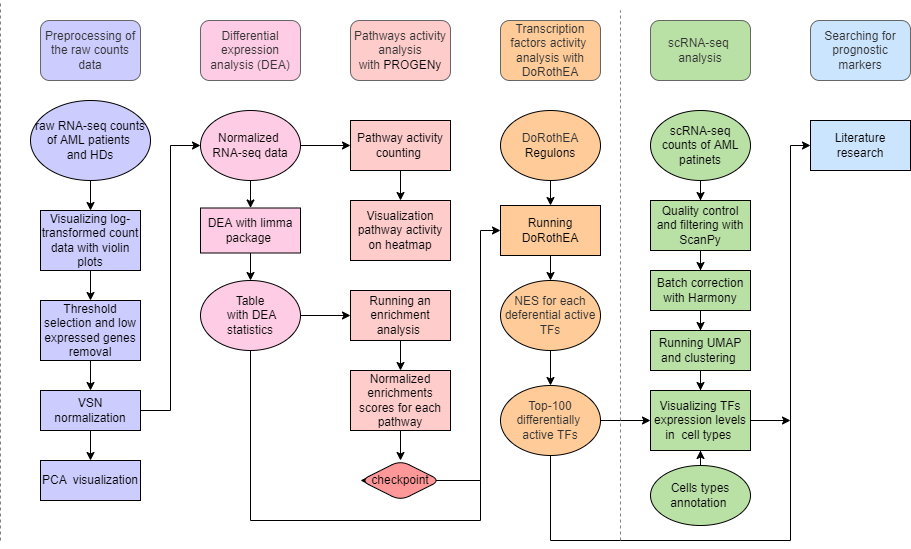

The diagram above was exported from draw.io. Its source (the exported page's mxGraphModel, read from the mxfile embedded in the PNG):
<mxGraphModel dx="1272" dy="550" grid="1" gridSize="10" guides="1" tooltips="1" connect="1" arrows="1" fold="1" page="1" pageScale="1" pageWidth="827" pageHeight="1169" math="0" shadow="0">
  <root>
    <mxCell id="0" />
    <mxCell id="1" parent="0" />
    <mxCell id="ep8b0DQyYozTBDZ_ObIT-1" value="Preprocessing of the raw counts data" style="rounded=1;whiteSpace=wrap;html=1;fillColor=#CCCCFF;strokeColor=#666666;fontColor=#333333;" vertex="1" parent="1">
      <mxGeometry x="140" y="120" width="100" height="60" as="geometry" />
    </mxCell>
    <mxCell id="ep8b0DQyYozTBDZ_ObIT-32" value="" style="edgeStyle=orthogonalEdgeStyle;rounded=0;orthogonalLoop=1;jettySize=auto;html=1;" edge="1" parent="1" source="ep8b0DQyYozTBDZ_ObIT-3" target="ep8b0DQyYozTBDZ_ObIT-27">
      <mxGeometry relative="1" as="geometry" />
    </mxCell>
    <mxCell id="ep8b0DQyYozTBDZ_ObIT-3" value="Threshold selection and low expressed genes removal" style="rounded=0;whiteSpace=wrap;html=1;fillColor=#CCCCFF;" vertex="1" parent="1">
      <mxGeometry x="140" y="400" width="100" height="60" as="geometry" />
    </mxCell>
    <mxCell id="ep8b0DQyYozTBDZ_ObIT-5" value="PCA&amp;nbsp; visualization" style="rounded=0;whiteSpace=wrap;html=1;fillColor=#CCCCFF;" vertex="1" parent="1">
      <mxGeometry x="140" y="560" width="100" height="40" as="geometry" />
    </mxCell>
    <mxCell id="ep8b0DQyYozTBDZ_ObIT-11" style="edgeStyle=orthogonalEdgeStyle;rounded=0;orthogonalLoop=1;jettySize=auto;html=1;exitX=0.5;exitY=1;exitDx=0;exitDy=0;entryX=0.5;entryY=0;entryDx=0;entryDy=0;" edge="1" parent="1" source="ep8b0DQyYozTBDZ_ObIT-6" target="ep8b0DQyYozTBDZ_ObIT-3">
      <mxGeometry relative="1" as="geometry" />
    </mxCell>
    <mxCell id="ep8b0DQyYozTBDZ_ObIT-6" value="Visualizing log-transformed count data with violin plots" style="rounded=0;whiteSpace=wrap;html=1;fillColor=#CCCCFF;" vertex="1" parent="1">
      <mxGeometry x="140" y="310" width="100" height="60" as="geometry" />
    </mxCell>
    <mxCell id="ep8b0DQyYozTBDZ_ObIT-39" style="edgeStyle=orthogonalEdgeStyle;rounded=0;orthogonalLoop=1;jettySize=auto;html=1;entryX=0.5;entryY=0;entryDx=0;entryDy=0;" edge="1" parent="1" source="ep8b0DQyYozTBDZ_ObIT-8" target="ep8b0DQyYozTBDZ_ObIT-37">
      <mxGeometry relative="1" as="geometry" />
    </mxCell>
    <mxCell id="ep8b0DQyYozTBDZ_ObIT-8" value="DEA with limma package&amp;nbsp;" style="rounded=0;whiteSpace=wrap;html=1;fillColor=#FFCCE6;" vertex="1" parent="1">
      <mxGeometry x="300" y="307.5" width="100" height="45" as="geometry" />
    </mxCell>
    <mxCell id="ep8b0DQyYozTBDZ_ObIT-17" style="edgeStyle=orthogonalEdgeStyle;rounded=0;orthogonalLoop=1;jettySize=auto;html=1;exitX=0.5;exitY=1;exitDx=0;exitDy=0;entryX=0.5;entryY=0;entryDx=0;entryDy=0;" edge="1" parent="1" source="ep8b0DQyYozTBDZ_ObIT-16" target="ep8b0DQyYozTBDZ_ObIT-6">
      <mxGeometry relative="1" as="geometry" />
    </mxCell>
    <mxCell id="ep8b0DQyYozTBDZ_ObIT-16" value="&lt;span style=&quot;&quot;&gt;raw RNA-seq counts of AML patients &lt;br&gt;and HDs&lt;/span&gt;" style="ellipse;whiteSpace=wrap;html=1;rounded=1;fillColor=#CCCCFF;" vertex="1" parent="1">
      <mxGeometry x="130" y="200" width="120" height="80" as="geometry" />
    </mxCell>
    <mxCell id="ep8b0DQyYozTBDZ_ObIT-38" style="edgeStyle=orthogonalEdgeStyle;rounded=0;orthogonalLoop=1;jettySize=auto;html=1;exitX=0.5;exitY=1;exitDx=0;exitDy=0;entryX=0.5;entryY=0;entryDx=0;entryDy=0;" edge="1" parent="1" source="ep8b0DQyYozTBDZ_ObIT-18" target="ep8b0DQyYozTBDZ_ObIT-8">
      <mxGeometry relative="1" as="geometry" />
    </mxCell>
    <mxCell id="ep8b0DQyYozTBDZ_ObIT-49" style="edgeStyle=orthogonalEdgeStyle;rounded=0;orthogonalLoop=1;jettySize=auto;html=1;entryX=0;entryY=0.5;entryDx=0;entryDy=0;strokeColor=#000000;fillColor=#000000;" edge="1" parent="1" source="ep8b0DQyYozTBDZ_ObIT-18" target="ep8b0DQyYozTBDZ_ObIT-47">
      <mxGeometry relative="1" as="geometry" />
    </mxCell>
    <mxCell id="ep8b0DQyYozTBDZ_ObIT-18" value="Normalized &lt;br&gt;RNA-seq data" style="ellipse;whiteSpace=wrap;html=1;rounded=1;fillColor=#FFCCE6;" vertex="1" parent="1">
      <mxGeometry x="300" y="210" width="100" height="70" as="geometry" />
    </mxCell>
    <mxCell id="ep8b0DQyYozTBDZ_ObIT-23" value="Differential expression analysis (DEA)" style="rounded=1;whiteSpace=wrap;html=1;fillColor=#FFCCE6;strokeColor=#666666;fontColor=#333333;" vertex="1" parent="1">
      <mxGeometry x="300" y="120" width="100" height="60" as="geometry" />
    </mxCell>
    <mxCell id="ep8b0DQyYozTBDZ_ObIT-34" style="edgeStyle=orthogonalEdgeStyle;rounded=0;orthogonalLoop=1;jettySize=auto;html=1;entryX=0.5;entryY=0;entryDx=0;entryDy=0;" edge="1" parent="1" source="ep8b0DQyYozTBDZ_ObIT-27">
      <mxGeometry relative="1" as="geometry">
        <mxPoint x="190" y="560" as="targetPoint" />
      </mxGeometry>
    </mxCell>
    <mxCell id="ep8b0DQyYozTBDZ_ObIT-36" style="edgeStyle=orthogonalEdgeStyle;rounded=0;orthogonalLoop=1;jettySize=auto;html=1;entryX=0;entryY=0.5;entryDx=0;entryDy=0;" edge="1" parent="1" source="ep8b0DQyYozTBDZ_ObIT-27" target="ep8b0DQyYozTBDZ_ObIT-18">
      <mxGeometry relative="1" as="geometry" />
    </mxCell>
    <mxCell id="ep8b0DQyYozTBDZ_ObIT-27" value="VSN normalization" style="rounded=0;whiteSpace=wrap;html=1;fillColor=#CCCCFF;" vertex="1" parent="1">
      <mxGeometry x="140" y="490" width="100" height="40" as="geometry" />
    </mxCell>
    <mxCell id="ep8b0DQyYozTBDZ_ObIT-89" style="edgeStyle=orthogonalEdgeStyle;rounded=0;orthogonalLoop=1;jettySize=auto;html=1;entryX=0;entryY=0.5;entryDx=0;entryDy=0;strokeColor=#000000;fillColor=#000000;" edge="1" parent="1" source="ep8b0DQyYozTBDZ_ObIT-37" target="ep8b0DQyYozTBDZ_ObIT-51">
      <mxGeometry relative="1" as="geometry" />
    </mxCell>
    <mxCell id="ep8b0DQyYozTBDZ_ObIT-97" style="edgeStyle=orthogonalEdgeStyle;rounded=0;orthogonalLoop=1;jettySize=auto;html=1;entryX=0;entryY=0.5;entryDx=0;entryDy=0;strokeColor=#000000;fillColor=#000000;" edge="1" parent="1" source="ep8b0DQyYozTBDZ_ObIT-37" target="ep8b0DQyYozTBDZ_ObIT-91">
      <mxGeometry relative="1" as="geometry">
        <Array as="points">
          <mxPoint x="350" y="620" />
          <mxPoint x="580" y="620" />
          <mxPoint x="580" y="580" />
        </Array>
      </mxGeometry>
    </mxCell>
    <mxCell id="ep8b0DQyYozTBDZ_ObIT-37" value="&lt;span style=&quot;&quot;&gt;Table&lt;br&gt;&amp;nbsp;with DEA statistics&lt;/span&gt;" style="ellipse;whiteSpace=wrap;html=1;rounded=1;fillColor=#FFCCE6;" vertex="1" parent="1">
      <mxGeometry x="300" y="380" width="100" height="70" as="geometry" />
    </mxCell>
    <mxCell id="ep8b0DQyYozTBDZ_ObIT-116" style="edgeStyle=orthogonalEdgeStyle;rounded=0;orthogonalLoop=1;jettySize=auto;html=1;entryX=0.5;entryY=0;entryDx=0;entryDy=0;strokeColor=#000000;fillColor=#000000;" edge="1" parent="1" source="ep8b0DQyYozTBDZ_ObIT-40" target="ep8b0DQyYozTBDZ_ObIT-109">
      <mxGeometry relative="1" as="geometry" />
    </mxCell>
    <mxCell id="ep8b0DQyYozTBDZ_ObIT-40" value="scRNA-seq counts of AML patinets" style="ellipse;whiteSpace=wrap;html=1;rounded=1;strokeColor=#000000;fillColor=#B9E0A5;" vertex="1" parent="1">
      <mxGeometry x="750" y="210" width="100" height="70" as="geometry" />
    </mxCell>
    <mxCell id="ep8b0DQyYozTBDZ_ObIT-45" value="Pathways activity analysis with&amp;nbsp;&lt;span style=&quot;color: rgb(0, 0, 0);&quot;&gt;PROGENy&lt;/span&gt;" style="rounded=1;whiteSpace=wrap;html=1;fillColor=#FFCCCC;strokeColor=#666666;fontColor=#333333;" vertex="1" parent="1">
      <mxGeometry x="450" y="120" width="100" height="60" as="geometry" />
    </mxCell>
    <mxCell id="ep8b0DQyYozTBDZ_ObIT-57" style="edgeStyle=orthogonalEdgeStyle;rounded=0;orthogonalLoop=1;jettySize=auto;html=1;entryX=0.5;entryY=0;entryDx=0;entryDy=0;strokeColor=#000000;fillColor=#000000;" edge="1" parent="1" source="ep8b0DQyYozTBDZ_ObIT-47" target="ep8b0DQyYozTBDZ_ObIT-56">
      <mxGeometry relative="1" as="geometry" />
    </mxCell>
    <mxCell id="ep8b0DQyYozTBDZ_ObIT-47" value="Pathway activity counting&amp;nbsp;" style="rounded=0;whiteSpace=wrap;html=1;strokeColor=#000000;fillColor=#FFCCCC;" vertex="1" parent="1">
      <mxGeometry x="450" y="220" width="100" height="50" as="geometry" />
    </mxCell>
    <mxCell id="ep8b0DQyYozTBDZ_ObIT-55" style="edgeStyle=orthogonalEdgeStyle;rounded=0;orthogonalLoop=1;jettySize=auto;html=1;exitX=0.5;exitY=1;exitDx=0;exitDy=0;entryX=0.5;entryY=0;entryDx=0;entryDy=0;strokeColor=#000000;fillColor=#000000;entryPerimeter=0;" edge="1" parent="1" source="ep8b0DQyYozTBDZ_ObIT-51" target="ep8b0DQyYozTBDZ_ObIT-70">
      <mxGeometry relative="1" as="geometry">
        <mxPoint x="500" y="485" as="targetPoint" />
      </mxGeometry>
    </mxCell>
    <mxCell id="ep8b0DQyYozTBDZ_ObIT-51" value="Running an enrichment analysis&amp;nbsp;" style="rounded=0;whiteSpace=wrap;html=1;strokeColor=#000000;fillColor=#FFCCCC;" vertex="1" parent="1">
      <mxGeometry x="450" y="390" width="100" height="50" as="geometry" />
    </mxCell>
    <mxCell id="ep8b0DQyYozTBDZ_ObIT-56" value="Visualization pathway activity on heatmap" style="rounded=0;whiteSpace=wrap;html=1;strokeColor=#000000;fillColor=#FFCCCC;" vertex="1" parent="1">
      <mxGeometry x="450" y="300" width="100" height="60" as="geometry" />
    </mxCell>
    <mxCell id="ep8b0DQyYozTBDZ_ObIT-62" value="Transcription factors activity&amp;nbsp; analysis with DoRothEA" style="rounded=1;whiteSpace=wrap;html=1;fillColor=#FFCC99;strokeColor=#666666;fontColor=#333333;" vertex="1" parent="1">
      <mxGeometry x="600" y="120" width="100" height="60" as="geometry" />
    </mxCell>
    <mxCell id="ep8b0DQyYozTBDZ_ObIT-134" style="edgeStyle=orthogonalEdgeStyle;rounded=0;orthogonalLoop=1;jettySize=auto;html=1;entryX=0.5;entryY=0;entryDx=0;entryDy=0;strokeColor=#000000;fillColor=#000000;" edge="1" parent="1" source="ep8b0DQyYozTBDZ_ObIT-65" target="ep8b0DQyYozTBDZ_ObIT-131">
      <mxGeometry relative="1" as="geometry" />
    </mxCell>
    <mxCell id="ep8b0DQyYozTBDZ_ObIT-65" value="Running DoRothEA" style="rounded=0;whiteSpace=wrap;html=1;strokeColor=#000000;fillColor=#FFCC99;" vertex="1" parent="1">
      <mxGeometry x="600" y="305" width="100" height="50" as="geometry" />
    </mxCell>
    <mxCell id="ep8b0DQyYozTBDZ_ObIT-72" style="edgeStyle=orthogonalEdgeStyle;rounded=0;orthogonalLoop=1;jettySize=auto;html=1;strokeColor=#000000;fillColor=#000000;" edge="1" parent="1" source="ep8b0DQyYozTBDZ_ObIT-70">
      <mxGeometry relative="1" as="geometry">
        <mxPoint x="500" y="560" as="targetPoint" />
      </mxGeometry>
    </mxCell>
    <mxCell id="ep8b0DQyYozTBDZ_ObIT-70" value="Normalized enrichments scores for each pathway" style="rounded=0;whiteSpace=wrap;html=1;strokeColor=#000000;fillColor=#FFCCCC;" vertex="1" parent="1">
      <mxGeometry x="450" y="470" width="100" height="60" as="geometry" />
    </mxCell>
    <mxCell id="ep8b0DQyYozTBDZ_ObIT-84" style="edgeStyle=orthogonalEdgeStyle;rounded=0;orthogonalLoop=1;jettySize=auto;html=1;entryX=0.5;entryY=0;entryDx=0;entryDy=0;strokeColor=#000000;fillColor=#000000;" edge="1" parent="1" source="ep8b0DQyYozTBDZ_ObIT-83" target="ep8b0DQyYozTBDZ_ObIT-65">
      <mxGeometry relative="1" as="geometry" />
    </mxCell>
    <mxCell id="ep8b0DQyYozTBDZ_ObIT-83" value="&lt;span style=&quot;color: rgb(51, 51, 51);&quot;&gt;DoRothEA&lt;br&gt;&lt;/span&gt;Regulons" style="ellipse;whiteSpace=wrap;html=1;rounded=1;fillColor=#FFCC99;" vertex="1" parent="1">
      <mxGeometry x="600" y="210" width="100" height="70" as="geometry" />
    </mxCell>
    <mxCell id="ep8b0DQyYozTBDZ_ObIT-88" style="edgeStyle=orthogonalEdgeStyle;rounded=0;orthogonalLoop=1;jettySize=auto;html=1;exitX=0.5;exitY=1;exitDx=0;exitDy=0;strokeColor=#000000;fillColor=#000000;" edge="1" parent="1" source="ep8b0DQyYozTBDZ_ObIT-51" target="ep8b0DQyYozTBDZ_ObIT-51">
      <mxGeometry relative="1" as="geometry" />
    </mxCell>
    <mxCell id="ep8b0DQyYozTBDZ_ObIT-95" style="edgeStyle=orthogonalEdgeStyle;rounded=0;orthogonalLoop=1;jettySize=auto;html=1;entryX=0;entryY=0.5;entryDx=0;entryDy=0;strokeColor=#000000;fillColor=#000000;exitX=1;exitY=0.5;exitDx=0;exitDy=0;" edge="1" parent="1" source="ep8b0DQyYozTBDZ_ObIT-91" target="ep8b0DQyYozTBDZ_ObIT-65">
      <mxGeometry relative="1" as="geometry">
        <Array as="points">
          <mxPoint x="580" y="580" />
          <mxPoint x="580" y="330" />
        </Array>
      </mxGeometry>
    </mxCell>
    <mxCell id="ep8b0DQyYozTBDZ_ObIT-96" style="edgeStyle=orthogonalEdgeStyle;rounded=0;orthogonalLoop=1;jettySize=auto;html=1;exitX=1;exitY=0.5;exitDx=0;exitDy=0;strokeColor=#000000;fillColor=#000000;" edge="1" parent="1" source="ep8b0DQyYozTBDZ_ObIT-91">
      <mxGeometry relative="1" as="geometry">
        <mxPoint x="540" y="580" as="targetPoint" />
      </mxGeometry>
    </mxCell>
    <mxCell id="ep8b0DQyYozTBDZ_ObIT-91" value="checkpoint" style="rhombus;whiteSpace=wrap;html=1;rounded=1;shadow=0;strokeColor=#000000;fillColor=#FF9999;" vertex="1" parent="1">
      <mxGeometry x="460" y="560" width="80" height="40" as="geometry" />
    </mxCell>
    <mxCell id="ep8b0DQyYozTBDZ_ObIT-99" value="scRNA-seq&amp;nbsp;&lt;br&gt;analysis" style="rounded=1;whiteSpace=wrap;html=1;fillColor=#B9E0A5;strokeColor=#666666;fontColor=#333333;" vertex="1" parent="1">
      <mxGeometry x="750" y="120" width="100" height="60" as="geometry" />
    </mxCell>
    <mxCell id="ep8b0DQyYozTBDZ_ObIT-148" style="edgeStyle=orthogonalEdgeStyle;rounded=0;orthogonalLoop=1;jettySize=auto;html=1;entryX=0;entryY=0.5;entryDx=0;entryDy=0;strokeColor=#000000;fillColor=#000000;" edge="1" parent="1" source="ep8b0DQyYozTBDZ_ObIT-101" target="ep8b0DQyYozTBDZ_ObIT-120">
      <mxGeometry relative="1" as="geometry" />
    </mxCell>
    <mxCell id="ep8b0DQyYozTBDZ_ObIT-153" style="edgeStyle=orthogonalEdgeStyle;rounded=0;orthogonalLoop=1;jettySize=auto;html=1;entryX=0;entryY=0.5;entryDx=0;entryDy=0;strokeColor=#000000;fillColor=#000000;" edge="1" parent="1" source="ep8b0DQyYozTBDZ_ObIT-101" target="ep8b0DQyYozTBDZ_ObIT-125">
      <mxGeometry relative="1" as="geometry">
        <Array as="points">
          <mxPoint x="650" y="640" />
          <mxPoint x="890" y="640" />
          <mxPoint x="890" y="245" />
        </Array>
      </mxGeometry>
    </mxCell>
    <mxCell id="ep8b0DQyYozTBDZ_ObIT-101" value="&lt;font color=&quot;#333333&quot;&gt;Top-100 differentially&amp;nbsp; active TFs&lt;/font&gt;" style="ellipse;whiteSpace=wrap;html=1;rounded=1;fillColor=#FFCC99;" vertex="1" parent="1">
      <mxGeometry x="600" y="485" width="100" height="70" as="geometry" />
    </mxCell>
    <mxCell id="ep8b0DQyYozTBDZ_ObIT-117" style="edgeStyle=orthogonalEdgeStyle;rounded=0;orthogonalLoop=1;jettySize=auto;html=1;entryX=0.5;entryY=0;entryDx=0;entryDy=0;strokeColor=#000000;fillColor=#000000;" edge="1" parent="1" source="ep8b0DQyYozTBDZ_ObIT-109" target="ep8b0DQyYozTBDZ_ObIT-111">
      <mxGeometry relative="1" as="geometry" />
    </mxCell>
    <mxCell id="ep8b0DQyYozTBDZ_ObIT-109" value="Quality control and filtering with ScanPy" style="rounded=0;whiteSpace=wrap;html=1;strokeColor=#000000;fillColor=#B9E0A5;" vertex="1" parent="1">
      <mxGeometry x="750" y="300" width="100" height="50" as="geometry" />
    </mxCell>
    <mxCell id="ep8b0DQyYozTBDZ_ObIT-118" style="edgeStyle=orthogonalEdgeStyle;rounded=0;orthogonalLoop=1;jettySize=auto;html=1;entryX=0.5;entryY=0;entryDx=0;entryDy=0;strokeColor=#000000;fillColor=#000000;" edge="1" parent="1" source="ep8b0DQyYozTBDZ_ObIT-111" target="ep8b0DQyYozTBDZ_ObIT-112">
      <mxGeometry relative="1" as="geometry" />
    </mxCell>
    <mxCell id="ep8b0DQyYozTBDZ_ObIT-111" value="Batch correction with Harmony" style="rounded=0;whiteSpace=wrap;html=1;strokeColor=#000000;fillColor=#B9E0A5;" vertex="1" parent="1">
      <mxGeometry x="750" y="370" width="100" height="40" as="geometry" />
    </mxCell>
    <mxCell id="ep8b0DQyYozTBDZ_ObIT-121" style="edgeStyle=orthogonalEdgeStyle;rounded=0;orthogonalLoop=1;jettySize=auto;html=1;entryX=0.5;entryY=0;entryDx=0;entryDy=0;strokeColor=#000000;fillColor=#000000;" edge="1" parent="1" source="ep8b0DQyYozTBDZ_ObIT-112" target="ep8b0DQyYozTBDZ_ObIT-120">
      <mxGeometry relative="1" as="geometry" />
    </mxCell>
    <mxCell id="ep8b0DQyYozTBDZ_ObIT-112" value="Running UMAP and clustering&amp;nbsp;" style="rounded=0;whiteSpace=wrap;html=1;strokeColor=#000000;fillColor=#B9E0A5;" vertex="1" parent="1">
      <mxGeometry x="750" y="430" width="100" height="40" as="geometry" />
    </mxCell>
    <mxCell id="ep8b0DQyYozTBDZ_ObIT-122" style="edgeStyle=orthogonalEdgeStyle;rounded=0;orthogonalLoop=1;jettySize=auto;html=1;entryX=0.5;entryY=1;entryDx=0;entryDy=0;strokeColor=#000000;fillColor=#000000;" edge="1" parent="1" source="ep8b0DQyYozTBDZ_ObIT-113" target="ep8b0DQyYozTBDZ_ObIT-120">
      <mxGeometry relative="1" as="geometry" />
    </mxCell>
    <mxCell id="ep8b0DQyYozTBDZ_ObIT-113" value="Cells types annotation&amp;nbsp;" style="ellipse;whiteSpace=wrap;html=1;rounded=1;strokeColor=#000000;fillColor=#B9E0A5;" vertex="1" parent="1">
      <mxGeometry x="750" y="565" width="100" height="60" as="geometry" />
    </mxCell>
    <mxCell id="ep8b0DQyYozTBDZ_ObIT-154" style="edgeStyle=orthogonalEdgeStyle;rounded=0;orthogonalLoop=1;jettySize=auto;html=1;strokeColor=#000000;fillColor=#000000;" edge="1" parent="1" source="ep8b0DQyYozTBDZ_ObIT-120">
      <mxGeometry relative="1" as="geometry">
        <mxPoint x="890" y="520" as="targetPoint" />
      </mxGeometry>
    </mxCell>
    <mxCell id="ep8b0DQyYozTBDZ_ObIT-120" value="Visualizing TFs expression levels in&amp;nbsp; cell types&amp;nbsp;" style="rounded=0;whiteSpace=wrap;html=1;strokeColor=#000000;fillColor=#B9E0A5;" vertex="1" parent="1">
      <mxGeometry x="750" y="490" width="100" height="60" as="geometry" />
    </mxCell>
    <mxCell id="ep8b0DQyYozTBDZ_ObIT-125" value="Literature research" style="rounded=0;whiteSpace=wrap;html=1;strokeColor=#000000;fillColor=#CCE5FF;" vertex="1" parent="1">
      <mxGeometry x="910" y="220" width="100" height="50" as="geometry" />
    </mxCell>
    <mxCell id="ep8b0DQyYozTBDZ_ObIT-137" style="edgeStyle=orthogonalEdgeStyle;rounded=0;orthogonalLoop=1;jettySize=auto;html=1;entryX=0.5;entryY=0;entryDx=0;entryDy=0;strokeColor=#000000;fillColor=#000000;" edge="1" parent="1" source="ep8b0DQyYozTBDZ_ObIT-131" target="ep8b0DQyYozTBDZ_ObIT-101">
      <mxGeometry relative="1" as="geometry" />
    </mxCell>
    <mxCell id="ep8b0DQyYozTBDZ_ObIT-131" value="&lt;font color=&quot;#333333&quot;&gt;NES for each deferential active TFs&lt;/font&gt;" style="ellipse;whiteSpace=wrap;html=1;rounded=1;fillColor=#FFCC99;" vertex="1" parent="1">
      <mxGeometry x="600" y="380" width="100" height="70" as="geometry" />
    </mxCell>
    <mxCell id="ep8b0DQyYozTBDZ_ObIT-144" value="" style="endArrow=none;dashed=1;html=1;rounded=0;strokeColor=#808080;fillColor=#000000;" edge="1" parent="1">
      <mxGeometry width="50" height="50" relative="1" as="geometry">
        <mxPoint x="100" y="640" as="sourcePoint" />
        <mxPoint x="100" y="100" as="targetPoint" />
      </mxGeometry>
    </mxCell>
    <mxCell id="ep8b0DQyYozTBDZ_ObIT-146" value="" style="endArrow=none;dashed=1;html=1;rounded=0;strokeColor=#808080;fillColor=#000000;" edge="1" parent="1">
      <mxGeometry width="50" height="50" relative="1" as="geometry">
        <mxPoint x="720" y="640" as="sourcePoint" />
        <mxPoint x="720" y="110" as="targetPoint" />
      </mxGeometry>
    </mxCell>
    <mxCell id="ep8b0DQyYozTBDZ_ObIT-147" value="Searching for prognostic markers" style="rounded=1;whiteSpace=wrap;html=1;fillColor=#CCE5FF;strokeColor=#666666;fontColor=#333333;" vertex="1" parent="1">
      <mxGeometry x="910" y="120" width="100" height="60" as="geometry" />
    </mxCell>
  </root>
</mxGraphModel>